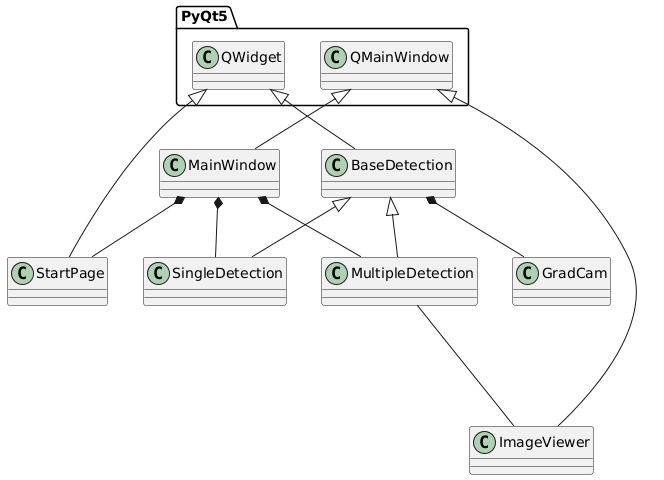

The diagram above was rendered by PlantUML. Its source (embedded in the PNG):
@startuml
skinparam class {
    AttributeSeparator none
}

package PyQt5 {
    class QMainWindow
    class QWidget
}

class BaseDetection
class ImageViewer
class MainWindow
class MultipleDetection
class SingleDetection
class StartPage
class GradCam

QWidget <|-- BaseDetection
QMainWindow <|-- ImageViewer
QMainWindow <|-- MainWindow
BaseDetection <|-- MultipleDetection
BaseDetection <|-- SingleDetection
BaseDetection *-- GradCam
QWidget <|-- StartPage
MainWindow *-- StartPage
MainWindow *-- MultipleDetection
MainWindow *-- SingleDetection
MultipleDetection --- ImageViewer
@enduml